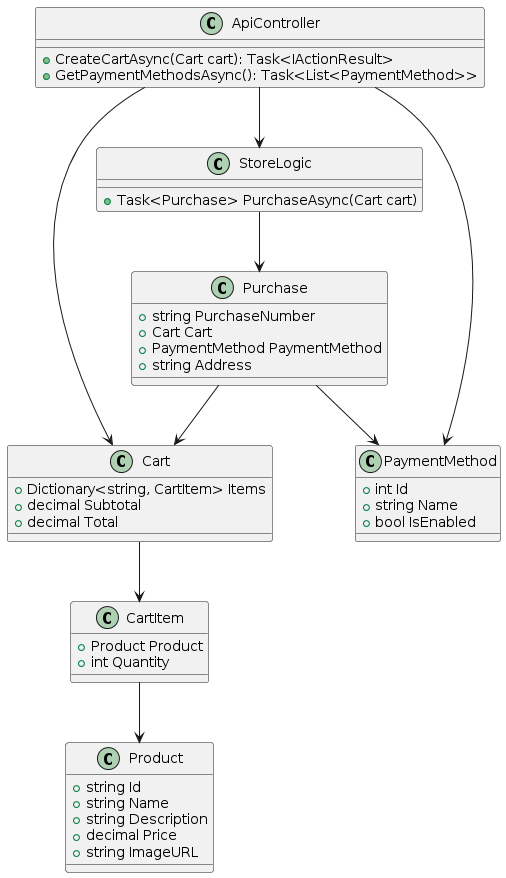

The diagram above was rendered by PlantUML. Its source (embedded in the PNG):
@startuml
class Product {
  +string Id
  +string Name
  +string Description
  +decimal Price
  +string ImageURL
}

class CartItem {
  +Product Product
  +int Quantity
}

class Cart {
  +Dictionary<string, CartItem> Items
  +decimal Subtotal
  +decimal Total
}

class PaymentMethod {
  +int Id
  +string Name
  +bool IsEnabled
}

class StoreLogic {
  +Task<Purchase> PurchaseAsync(Cart cart)
}

class Purchase {
  +string PurchaseNumber
  +Cart Cart
  +PaymentMethod PaymentMethod
  +string Address
}

class ApiController {
  +CreateCartAsync(Cart cart): Task<IActionResult>
  +GetPaymentMethodsAsync(): Task<List<PaymentMethod>>
}

StoreLogic --> Purchase
ApiController --> Cart
ApiController --> StoreLogic
ApiController --> PaymentMethod
CartItem --> Product
Cart --> CartItem
Purchase --> Cart
Purchase --> PaymentMethod
@enduml